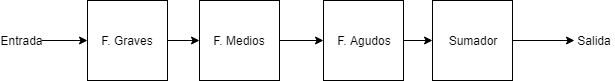

The diagram above was exported from draw.io. Its source (the exported page's mxGraphModel, read from the mxfile embedded in the PNG):
<mxGraphModel dx="848" dy="419" grid="0" gridSize="10" guides="1" tooltips="1" connect="1" arrows="1" fold="1" page="1" pageScale="1" pageWidth="850" pageHeight="1100" math="0" shadow="0">
  <root>
    <mxCell id="0" />
    <mxCell id="1" parent="0" />
    <mxCell id="TksRplV40z3XAiQvY6Z5-18" value="" style="edgeStyle=orthogonalEdgeStyle;rounded=0;orthogonalLoop=1;jettySize=auto;html=1;" edge="1" parent="1" source="TksRplV40z3XAiQvY6Z5-1" target="TksRplV40z3XAiQvY6Z5-2">
      <mxGeometry relative="1" as="geometry" />
    </mxCell>
    <mxCell id="TksRplV40z3XAiQvY6Z5-1" value="F. Graves" style="whiteSpace=wrap;html=1;aspect=fixed;" vertex="1" parent="1">
      <mxGeometry x="198" y="285" width="80" height="80" as="geometry" />
    </mxCell>
    <mxCell id="TksRplV40z3XAiQvY6Z5-19" value="" style="edgeStyle=orthogonalEdgeStyle;rounded=0;orthogonalLoop=1;jettySize=auto;html=1;" edge="1" parent="1" source="TksRplV40z3XAiQvY6Z5-2" target="TksRplV40z3XAiQvY6Z5-3">
      <mxGeometry relative="1" as="geometry" />
    </mxCell>
    <mxCell id="TksRplV40z3XAiQvY6Z5-2" value="F. Medios" style="whiteSpace=wrap;html=1;aspect=fixed;" vertex="1" parent="1">
      <mxGeometry x="310" y="285" width="80" height="80" as="geometry" />
    </mxCell>
    <mxCell id="TksRplV40z3XAiQvY6Z5-20" value="" style="edgeStyle=orthogonalEdgeStyle;rounded=0;orthogonalLoop=1;jettySize=auto;html=1;" edge="1" parent="1" source="TksRplV40z3XAiQvY6Z5-3" target="TksRplV40z3XAiQvY6Z5-4">
      <mxGeometry relative="1" as="geometry" />
    </mxCell>
    <mxCell id="TksRplV40z3XAiQvY6Z5-3" value="F. Agudos" style="whiteSpace=wrap;html=1;aspect=fixed;" vertex="1" parent="1">
      <mxGeometry x="434" y="285" width="80" height="80" as="geometry" />
    </mxCell>
    <mxCell id="TksRplV40z3XAiQvY6Z5-4" value="Sumador&lt;br&gt;" style="whiteSpace=wrap;html=1;aspect=fixed;" vertex="1" parent="1">
      <mxGeometry x="543" y="285" width="80" height="80" as="geometry" />
    </mxCell>
    <mxCell id="TksRplV40z3XAiQvY6Z5-16" style="edgeStyle=orthogonalEdgeStyle;rounded=0;orthogonalLoop=1;jettySize=auto;html=1;exitX=1;exitY=0.5;exitDx=0;exitDy=0;entryX=0;entryY=0.5;entryDx=0;entryDy=0;" edge="1" parent="1" source="TksRplV40z3XAiQvY6Z5-8" target="TksRplV40z3XAiQvY6Z5-1">
      <mxGeometry relative="1" as="geometry" />
    </mxCell>
    <mxCell id="TksRplV40z3XAiQvY6Z5-8" value="Entrada" style="text;html=1;strokeColor=none;fillColor=none;align=center;verticalAlign=middle;whiteSpace=wrap;rounded=0;" vertex="1" parent="1">
      <mxGeometry x="112" y="315" width="40" height="20" as="geometry" />
    </mxCell>
    <mxCell id="TksRplV40z3XAiQvY6Z5-12" value="Salida" style="text;html=1;strokeColor=none;fillColor=none;align=center;verticalAlign=middle;whiteSpace=wrap;rounded=0;" vertex="1" parent="1">
      <mxGeometry x="685" y="315" width="40" height="20" as="geometry" />
    </mxCell>
    <mxCell id="TksRplV40z3XAiQvY6Z5-14" value="" style="endArrow=classic;html=1;exitX=1;exitY=0.5;exitDx=0;exitDy=0;entryX=0;entryY=0.5;entryDx=0;entryDy=0;" edge="1" parent="1" source="TksRplV40z3XAiQvY6Z5-4" target="TksRplV40z3XAiQvY6Z5-12">
      <mxGeometry width="50" height="50" relative="1" as="geometry">
        <mxPoint x="608" y="346" as="sourcePoint" />
        <mxPoint x="658" y="296" as="targetPoint" />
      </mxGeometry>
    </mxCell>
  </root>
</mxGraphModel>